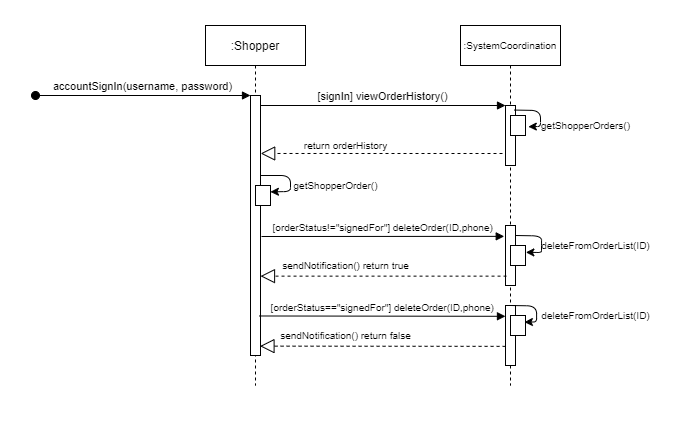

The diagram above was exported from draw.io. Its source (the exported page's mxGraphModel, read from the mxfile embedded in the PNG):
<mxGraphModel dx="1715" dy="416" grid="1" gridSize="10" guides="1" tooltips="1" connect="1" arrows="1" fold="1" page="1" pageScale="1" pageWidth="850" pageHeight="1100" math="0" shadow="0">
  <root>
    <mxCell id="0" />
    <mxCell id="1" parent="0" />
    <mxCell id="3nuBFxr9cyL0pnOWT2aG-1" value=":Shopper" style="shape=umlLifeline;perimeter=lifelinePerimeter;container=1;collapsible=0;recursiveResize=0;rounded=0;shadow=0;strokeWidth=1;" parent="1" vertex="1">
      <mxGeometry x="120" y="80" width="100" height="360" as="geometry" />
    </mxCell>
    <mxCell id="3nuBFxr9cyL0pnOWT2aG-2" value="" style="points=[];perimeter=orthogonalPerimeter;rounded=0;shadow=0;strokeWidth=1;" parent="3nuBFxr9cyL0pnOWT2aG-1" vertex="1">
      <mxGeometry x="45" y="70" width="10" height="260" as="geometry" />
    </mxCell>
    <mxCell id="3nuBFxr9cyL0pnOWT2aG-3" value="accountSignIn(username, password)" style="verticalAlign=bottom;startArrow=oval;endArrow=block;startSize=8;shadow=0;strokeWidth=1;" parent="3nuBFxr9cyL0pnOWT2aG-1" target="3nuBFxr9cyL0pnOWT2aG-2" edge="1">
      <mxGeometry relative="1" as="geometry">
        <mxPoint x="-170" y="70" as="sourcePoint" />
      </mxGeometry>
    </mxCell>
    <mxCell id="3nuBFxr9cyL0pnOWT2aG-5" value=":SystemCoordination" style="shape=umlLifeline;perimeter=lifelinePerimeter;container=1;collapsible=0;recursiveResize=0;rounded=0;shadow=0;strokeWidth=1;fontSize=10;" parent="1" vertex="1">
      <mxGeometry x="375" y="80" width="100" height="360" as="geometry" />
    </mxCell>
    <mxCell id="3nuBFxr9cyL0pnOWT2aG-6" value="" style="points=[];perimeter=orthogonalPerimeter;rounded=0;shadow=0;strokeWidth=1;" parent="3nuBFxr9cyL0pnOWT2aG-5" vertex="1">
      <mxGeometry x="45" y="80" width="10" height="60" as="geometry" />
    </mxCell>
    <mxCell id="JTnZGHISTJ6SGpRili5H-10" value="" style="points=[];perimeter=orthogonalPerimeter;rounded=0;shadow=0;strokeWidth=1;" vertex="1" parent="3nuBFxr9cyL0pnOWT2aG-5">
      <mxGeometry x="50" y="90" width="15" height="20" as="geometry" />
    </mxCell>
    <mxCell id="JTnZGHISTJ6SGpRili5H-11" value="" style="endArrow=classic;html=1;fontSize=10;exitX=0.89;exitY=0.076;exitDx=0;exitDy=0;exitPerimeter=0;entryX=1.187;entryY=0.559;entryDx=0;entryDy=0;entryPerimeter=0;" edge="1" parent="3nuBFxr9cyL0pnOWT2aG-5" source="3nuBFxr9cyL0pnOWT2aG-6" target="JTnZGHISTJ6SGpRili5H-10">
      <mxGeometry width="50" height="50" relative="1" as="geometry">
        <mxPoint x="-10" y="150" as="sourcePoint" />
        <mxPoint x="40" y="100" as="targetPoint" />
        <Array as="points">
          <mxPoint x="80" y="85" />
          <mxPoint x="80" y="101" />
        </Array>
      </mxGeometry>
    </mxCell>
    <mxCell id="JTnZGHISTJ6SGpRili5H-30" value="" style="points=[];perimeter=orthogonalPerimeter;rounded=0;shadow=0;strokeWidth=1;" vertex="1" parent="3nuBFxr9cyL0pnOWT2aG-5">
      <mxGeometry x="45" y="200" width="10" height="60" as="geometry" />
    </mxCell>
    <mxCell id="JTnZGHISTJ6SGpRili5H-36" value="" style="points=[];perimeter=orthogonalPerimeter;rounded=0;shadow=0;strokeWidth=1;" vertex="1" parent="3nuBFxr9cyL0pnOWT2aG-5">
      <mxGeometry x="45" y="280" width="10" height="60" as="geometry" />
    </mxCell>
    <mxCell id="JTnZGHISTJ6SGpRili5H-37" value="" style="points=[];perimeter=orthogonalPerimeter;rounded=0;shadow=0;strokeWidth=1;" vertex="1" parent="3nuBFxr9cyL0pnOWT2aG-5">
      <mxGeometry x="50" y="290" width="15" height="20" as="geometry" />
    </mxCell>
    <mxCell id="3nuBFxr9cyL0pnOWT2aG-8" value="[signIn] viewOrderHistory()" style="verticalAlign=bottom;endArrow=block;entryX=0;entryY=0;shadow=0;strokeWidth=1;" parent="1" source="3nuBFxr9cyL0pnOWT2aG-2" target="3nuBFxr9cyL0pnOWT2aG-6" edge="1">
      <mxGeometry relative="1" as="geometry">
        <mxPoint x="275" y="160" as="sourcePoint" />
      </mxGeometry>
    </mxCell>
    <mxCell id="JTnZGHISTJ6SGpRili5H-7" value="[orderStatus!=&quot;signedFor&quot;] deleteOrder(ID,phone)" style="verticalAlign=bottom;endArrow=block;shadow=0;strokeWidth=1;fontSize=10;entryX=-0.126;entryY=0.181;entryDx=0;entryDy=0;entryPerimeter=0;" edge="1" parent="1" target="JTnZGHISTJ6SGpRili5H-30">
      <mxGeometry relative="1" as="geometry">
        <mxPoint x="176" y="291" as="sourcePoint" />
        <mxPoint x="350" y="262" as="targetPoint" />
      </mxGeometry>
    </mxCell>
    <mxCell id="JTnZGHISTJ6SGpRili5H-12" value="getShopperOrders()" style="text;html=1;align=center;verticalAlign=middle;resizable=0;points=[];autosize=1;fontSize=10;" vertex="1" parent="1">
      <mxGeometry x="450" y="170" width="100" height="20" as="geometry" />
    </mxCell>
    <mxCell id="JTnZGHISTJ6SGpRili5H-13" value="" style="endArrow=block;dashed=1;endFill=0;endSize=12;html=1;fontSize=10;entryX=1.02;entryY=0.223;entryDx=0;entryDy=0;entryPerimeter=0;" edge="1" parent="1" target="3nuBFxr9cyL0pnOWT2aG-2">
      <mxGeometry width="160" relative="1" as="geometry">
        <mxPoint x="417" y="208" as="sourcePoint" />
        <mxPoint x="180" y="210" as="targetPoint" />
      </mxGeometry>
    </mxCell>
    <mxCell id="JTnZGHISTJ6SGpRili5H-14" value="return orderHistory" style="text;html=1;align=center;verticalAlign=middle;resizable=0;points=[];autosize=1;fontSize=10;" vertex="1" parent="1">
      <mxGeometry x="210" y="190" width="100" height="20" as="geometry" />
    </mxCell>
    <mxCell id="JTnZGHISTJ6SGpRili5H-20" value="" style="points=[];perimeter=orthogonalPerimeter;rounded=0;shadow=0;strokeWidth=1;" vertex="1" parent="1">
      <mxGeometry x="170" y="240" width="15" height="20" as="geometry" />
    </mxCell>
    <mxCell id="JTnZGHISTJ6SGpRili5H-21" value="" style="endArrow=classic;html=1;fontSize=10;entryX=0.994;entryY=0.319;entryDx=0;entryDy=0;entryPerimeter=0;" edge="1" parent="1" target="JTnZGHISTJ6SGpRili5H-20">
      <mxGeometry width="50" height="50" relative="1" as="geometry">
        <mxPoint x="175" y="230" as="sourcePoint" />
        <mxPoint x="192.80500000000006" y="246.18" as="targetPoint" />
        <Array as="points">
          <mxPoint x="205" y="230" />
          <mxPoint x="205" y="246" />
        </Array>
      </mxGeometry>
    </mxCell>
    <mxCell id="JTnZGHISTJ6SGpRili5H-22" value="getShopperOrder()" style="text;html=1;align=center;verticalAlign=middle;resizable=0;points=[];autosize=1;fontSize=10;" vertex="1" parent="1">
      <mxGeometry x="200" y="230" width="100" height="20" as="geometry" />
    </mxCell>
    <mxCell id="JTnZGHISTJ6SGpRili5H-23" value="" style="points=[];perimeter=orthogonalPerimeter;rounded=0;shadow=0;strokeWidth=1;" vertex="1" parent="1">
      <mxGeometry x="425" y="300" width="15" height="20" as="geometry" />
    </mxCell>
    <mxCell id="JTnZGHISTJ6SGpRili5H-25" value="deleteFromOrderList(ID)" style="text;html=1;align=center;verticalAlign=middle;resizable=0;points=[];autosize=1;fontSize=10;" vertex="1" parent="1">
      <mxGeometry x="450" y="290" width="120" height="20" as="geometry" />
    </mxCell>
    <mxCell id="JTnZGHISTJ6SGpRili5H-31" value="" style="endArrow=classic;html=1;fontSize=10;exitX=0.89;exitY=0.076;exitDx=0;exitDy=0;exitPerimeter=0;entryX=1.023;entryY=0.342;entryDx=0;entryDy=0;entryPerimeter=0;" edge="1" parent="1" target="JTnZGHISTJ6SGpRili5H-23">
      <mxGeometry width="50" height="50" relative="1" as="geometry">
        <mxPoint x="430.0000000000001" y="290" as="sourcePoint" />
        <mxPoint x="443.9050000000001" y="306.62" as="targetPoint" />
        <Array as="points">
          <mxPoint x="456.1" y="290.44" />
          <mxPoint x="456" y="300" />
          <mxPoint x="456" y="307" />
        </Array>
      </mxGeometry>
    </mxCell>
    <mxCell id="JTnZGHISTJ6SGpRili5H-32" value="" style="endArrow=block;dashed=1;endFill=0;endSize=12;html=1;fontSize=10;exitX=0.103;exitY=0.844;exitDx=0;exitDy=0;exitPerimeter=0;" edge="1" parent="1" source="JTnZGHISTJ6SGpRili5H-30" target="3nuBFxr9cyL0pnOWT2aG-2">
      <mxGeometry width="160" relative="1" as="geometry">
        <mxPoint x="381" y="330" as="sourcePoint" />
        <mxPoint x="180" y="330" as="targetPoint" />
      </mxGeometry>
    </mxCell>
    <mxCell id="JTnZGHISTJ6SGpRili5H-33" value="sendNotification() return true" style="text;html=1;align=center;verticalAlign=middle;resizable=0;points=[];autosize=1;fontSize=10;" vertex="1" parent="1">
      <mxGeometry x="190" y="310" width="140" height="20" as="geometry" />
    </mxCell>
    <mxCell id="JTnZGHISTJ6SGpRili5H-35" value="[orderStatus==&quot;signedFor&quot;] deleteOrder(ID,phone)" style="verticalAlign=bottom;endArrow=block;shadow=0;strokeWidth=1;fontSize=10;exitX=0.895;exitY=0.848;exitDx=0;exitDy=0;exitPerimeter=0;entryX=-0.004;entryY=0.18;entryDx=0;entryDy=0;entryPerimeter=0;" edge="1" parent="1" source="3nuBFxr9cyL0pnOWT2aG-2" target="JTnZGHISTJ6SGpRili5H-36">
      <mxGeometry relative="1" as="geometry">
        <mxPoint x="180" y="370.14" as="sourcePoint" />
        <mxPoint x="370" y="370" as="targetPoint" />
      </mxGeometry>
    </mxCell>
    <mxCell id="JTnZGHISTJ6SGpRili5H-38" value="" style="endArrow=classic;html=1;fontSize=10;exitX=0.89;exitY=0.076;exitDx=0;exitDy=0;exitPerimeter=0;entryX=1.187;entryY=0.559;entryDx=0;entryDy=0;entryPerimeter=0;" edge="1" parent="1">
      <mxGeometry width="50" height="50" relative="1" as="geometry">
        <mxPoint x="425.0000000000001" y="360" as="sourcePoint" />
        <mxPoint x="438.9050000000001" y="376.62" as="targetPoint" />
        <Array as="points">
          <mxPoint x="451.1" y="360.44" />
          <mxPoint x="451.1" y="376.44" />
        </Array>
      </mxGeometry>
    </mxCell>
    <mxCell id="JTnZGHISTJ6SGpRili5H-39" value="deleteFromOrderList(ID)" style="text;html=1;align=center;verticalAlign=middle;resizable=0;points=[];autosize=1;fontSize=10;" vertex="1" parent="1">
      <mxGeometry x="450" y="360" width="120" height="20" as="geometry" />
    </mxCell>
    <mxCell id="JTnZGHISTJ6SGpRili5H-40" value="" style="endArrow=block;dashed=1;endFill=0;endSize=12;html=1;fontSize=10;entryX=0.949;entryY=0.964;entryDx=0;entryDy=0;entryPerimeter=0;exitX=0.007;exitY=0.681;exitDx=0;exitDy=0;exitPerimeter=0;" edge="1" parent="1" source="JTnZGHISTJ6SGpRili5H-36" target="3nuBFxr9cyL0pnOWT2aG-2">
      <mxGeometry width="160" relative="1" as="geometry">
        <mxPoint x="370" y="401" as="sourcePoint" />
        <mxPoint x="178.97" y="400" as="targetPoint" />
      </mxGeometry>
    </mxCell>
    <mxCell id="JTnZGHISTJ6SGpRili5H-41" value="sendNotification() return false" style="text;html=1;align=center;verticalAlign=middle;resizable=0;points=[];autosize=1;fontSize=10;" vertex="1" parent="1">
      <mxGeometry x="185" y="380" width="150" height="20" as="geometry" />
    </mxCell>
  </root>
</mxGraphModel>